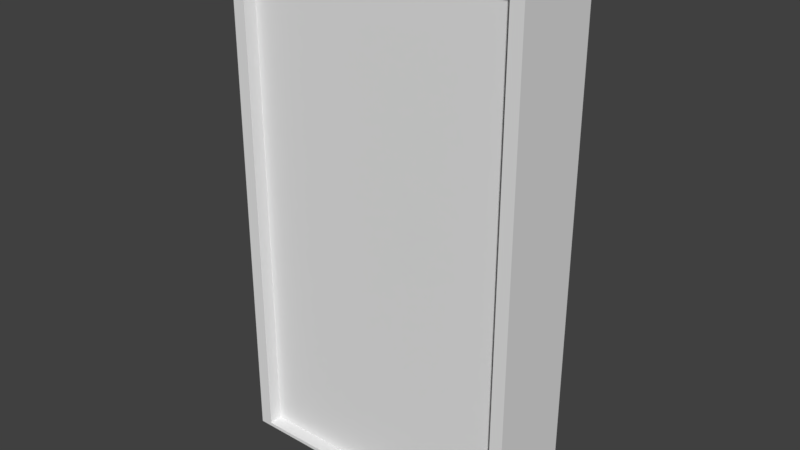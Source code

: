 # Source: door.blend  (saved by Blender 2.79.0; exported with 4.5.12 LTS)
import bpy
from mathutils import Matrix  # noqa: F401  (used for matrix-valued properties, if any)

bpy.ops.wm.read_factory_settings(use_empty=True)
scene = bpy.context.scene
scene.name = 'Scene'

# ---- collections
col_collection_1 = bpy.data.collections.new('Collection 1'); scene.collection.children.link(col_collection_1)

# ---- world
world_world = bpy.data.worlds.new('World'); scene.world = world_world
world_world.color = (0.05088, 0.05088, 0.05088)
world_world.use_sun_shadow = False
world_world.sun_shadow_jitter_overblur = 0.0
world_world.cycles.sampling_method = 'MANUAL'

# ---- meshes
me_cube_003 = bpy.data.meshes.new('Cube.003')
me_cube_003.from_pydata([(-1.85, -0.4177, 0.02881), (-1.85, -0.4177, 6.827), (-1.85, 0.4177, 0.02881), (-1.85, 0.4177, 6.827), (1.85, -0.4177, 0.02881), (1.85, -0.4177, 6.827), (1.85, 0.4177, 0.02881), (1.85, 0.4177, 6.827)], [], [(0, 1, 3, 2), (2, 3, 7, 6), (6, 7, 5, 4), (4, 5, 1, 0), (2, 6, 4, 0), (7, 3, 1, 5)])
_ca = me_cube_003.color_attributes.new('Col', 'BYTE_COLOR', 'CORNER')
_ca.data.foreach_set('color', [0.0, 0.0, 0.0, 1.0, 0.0, 0.0, 0.0, 1.0, 0.0, 0.0, 0.0, 1.0, 0.0, 0.0, 0.0, 1.0, 1.0, 1.0, 1.0, 1.0, 1.0, 1.0, 1.0, 1.0, 1.0, 1.0, 1.0, 1.0, 1.0, 1.0, 1.0, 1.0, 0.0, 0.0, 0.0, 1.0, 0.0, 0.0, 0.0, 1.0, 0.0, 0.0, 0.0, 1.0, 0.0, 0.0, 0.0, 1.0, 0.0, 0.0, 0.0, 1.0, 0.0, 0.0, 0.0, 1.0, 0.0, 0.0, 0.0, 1.0, 0.0, 0.0, 0.0, 1.0, 0.0, 0.0, 0.0, 1.0, 0.0, 0.0, 0.0, 1.0, 0.0, 0.0, 0.0, 1.0, 0.0, 0.0, 0.0, 1.0, 0.0, 0.0, 0.0, 1.0, 0.0, 0.0, 0.0, 1.0, 0.0, 0.0, 0.0, 1.0, 0.0, 0.0, 0.0, 1.0])
me_cube_003.use_remesh_preserve_volume = False
me_cube_003.use_remesh_preserve_attributes = False
me_cube_003.use_mirror_vertex_groups = False
me_cube_003.use_paint_bone_selection = False
me_cube_003.use_paint_mask = True
me_cube_003.update()
me_cube_001 = bpy.data.meshes.new('Cube.001')
me_cube_001.from_pydata([(0.0, 0.6, 0.0), (2.0, 0.6, 0.0), (2.0, 0.0, 0.0), (0.0, 0.0, 0.0), (-2.0, 0.0, 0.0), (-2.0, 0.6, 0.0), (0.0, 0.6, 7.0), (2.0, 0.6, 7.0), (0.0, 0.6, 0.0487), (1.829, 0.6, 0.0487), (1.829, 0.6, 6.803), (0.0, 0.6, 6.803), (2.0, 0.0, 7.0), (0.0, -0.6, 0.0), (2.0, -0.6, 0.0), (-1.829, 0.6, 6.803), (-1.829, 0.6, 0.0487), (-2.0, 0.6, 7.0), (-2.0, -0.6, 0.0), (-2.0, 0.0, 7.0), (0.0, 0.0, 7.0), (2.0, -0.6, 7.0), (0.0, -0.6, 7.0), (0.0, -0.6, 6.803), (1.829, -0.6, 6.803), (1.829, -0.6, 0.0487), (0.0, -0.6, 0.0487), (-2.0, -0.6, 7.0), (-1.829, -0.6, 0.0487), (-1.829, -0.6, 6.803)], [], [(0, 1, 2, 3), (0, 3, 4, 5), (6, 7, 1, 0, 8, 9, 10, 11), (1, 7, 12, 2), (13, 3, 2, 14), (6, 11, 15, 16, 8, 0, 5, 17), (13, 18, 4, 3), (5, 4, 19, 17), (7, 6, 20, 12), (14, 2, 12, 21), (22, 23, 24, 25, 26, 13, 14, 21), (17, 19, 20, 6), (22, 27, 18, 13, 26, 28, 29, 23), (18, 27, 19, 4), (21, 12, 20, 22), (27, 22, 20, 19), (29, 28, 16, 15), (15, 11, 10, 24, 23, 29), (9, 8, 16, 28, 26, 25), (10, 9, 25, 24)])
_ca = me_cube_001.color_attributes.new('Col', 'BYTE_COLOR', 'CORNER')
_ca.data.foreach_set('color', [1.0, 1.0, 1.0, 1.0, 1.0, 1.0, 1.0, 1.0, 1.0, 1.0, 1.0, 1.0, 1.0, 1.0, 1.0, 1.0, 1.0, 1.0, 1.0, 1.0, 1.0, 1.0, 1.0, 1.0, 1.0, 1.0, 1.0, 1.0, 1.0, 1.0, 1.0, 1.0, 1.0, 1.0, 1.0, 1.0, 1.0, 1.0, 1.0, 1.0, 1.0, 1.0, 1.0, 1.0, 1.0, 1.0, 1.0, 1.0, 1.0, 1.0, 1.0, 1.0, 1.0, 1.0, 1.0, 1.0, 1.0, 1.0, 1.0, 1.0, 1.0, 1.0, 1.0, 1.0, 1.0, 1.0, 1.0, 1.0, 1.0, 1.0, 1.0, 1.0, 1.0, 1.0, 1.0, 1.0, 1.0, 1.0, 1.0, 1.0, 1.0, 1.0, 1.0, 1.0, 1.0, 1.0, 1.0, 1.0, 1.0, 1.0, 1.0, 1.0, 1.0, 1.0, 1.0, 1.0, 1.0, 1.0, 1.0, 1.0, 1.0, 1.0, 1.0, 1.0, 1.0, 1.0, 1.0, 1.0, 1.0, 1.0, 1.0, 1.0, 1.0, 1.0, 1.0, 1.0, 1.0, 1.0, 1.0, 1.0, 1.0, 1.0, 1.0, 1.0, 1.0, 1.0, 1.0, 1.0, 1.0, 1.0, 1.0, 1.0, 1.0, 1.0, 1.0, 1.0, 1.0, 1.0, 1.0, 1.0, 1.0, 1.0, 1.0, 1.0, 1.0, 1.0, 1.0, 1.0, 1.0, 1.0, 1.0, 1.0, 1.0, 1.0, 1.0, 1.0, 1.0, 1.0, 1.0, 1.0, 1.0, 1.0, 1.0, 1.0, 1.0, 1.0, 1.0, 1.0, 1.0, 1.0, 1.0, 1.0, 1.0, 1.0, 1.0, 1.0, 1.0, 1.0, 1.0, 1.0, 1.0, 1.0, 1.0, 1.0, 1.0, 1.0, 1.0, 1.0, 1.0, 1.0, 1.0, 1.0, 1.0, 1.0, 1.0, 1.0, 1.0, 1.0, 1.0, 1.0, 1.0, 1.0, 1.0, 1.0, 1.0, 1.0, 1.0, 1.0, 1.0, 1.0, 1.0, 1.0, 1.0, 1.0, 1.0, 1.0, 1.0, 1.0, 1.0, 1.0, 1.0, 1.0, 1.0, 1.0, 1.0, 1.0, 1.0, 1.0, 1.0, 1.0, 1.0, 1.0, 1.0, 1.0, 1.0, 1.0, 1.0, 1.0, 1.0, 1.0, 1.0, 1.0, 1.0, 1.0, 1.0, 1.0, 1.0, 1.0, 1.0, 1.0, 1.0, 1.0, 1.0, 1.0, 1.0, 1.0, 1.0, 1.0, 1.0, 1.0, 1.0, 1.0, 1.0, 1.0, 1.0, 1.0, 1.0, 1.0, 1.0, 1.0, 1.0, 1.0, 1.0, 1.0, 1.0, 1.0, 1.0, 1.0, 1.0, 1.0, 1.0, 1.0, 1.0, 1.0, 1.0, 1.0, 1.0, 1.0, 1.0, 1.0, 1.0, 1.0, 1.0, 1.0, 1.0, 1.0, 1.0, 1.0, 1.0, 1.0, 1.0, 1.0, 1.0, 1.0, 1.0, 1.0, 1.0, 1.0, 1.0, 1.0, 1.0, 1.0, 1.0, 1.0, 1.0, 1.0, 1.0, 1.0, 1.0, 1.0, 1.0, 1.0, 1.0, 1.0, 1.0, 1.0, 1.0, 1.0, 1.0, 1.0, 1.0, 1.0, 1.0, 1.0, 1.0, 1.0, 1.0, 1.0, 1.0, 1.0, 1.0, 1.0, 1.0, 1.0, 1.0, 1.0, 1.0, 1.0, 1.0, 1.0, 1.0, 1.0, 1.0, 1.0, 1.0, 1.0, 1.0, 1.0, 1.0, 1.0, 1.0, 1.0, 1.0, 1.0, 1.0, 1.0, 1.0, 1.0, 1.0, 1.0, 1.0, 1.0, 1.0, 1.0, 1.0, 1.0, 1.0, 1.0, 1.0, 1.0, 1.0, 1.0, 1.0, 1.0, 1.0, 1.0, 1.0, 1.0, 1.0, 1.0, 1.0, 1.0, 1.0, 1.0, 1.0, 1.0, 1.0, 1.0, 1.0, 1.0])
me_cube_001.use_remesh_preserve_volume = False
me_cube_001.use_remesh_preserve_attributes = False
me_cube_001.use_mirror_vertex_groups = False
me_cube_001.use_paint_bone_selection = False
me_cube_001.use_paint_mask = True
me_cube_001.update()

# ---- objects
ob_door = bpy.data.objects.new('Door', me_cube_003)
ob_doorframe = bpy.data.objects.new('Doorframe', me_cube_001)

# ---- transforms, parenting, visibility, modifiers, constraints
ob_door.location = (0.0, 0.0, 0.0)
ob_door.lineart.crease_threshold = 0.0
ob_doorframe.location = (0.0, 0.0, 0.0)
ob_doorframe.lineart.crease_threshold = 0.0

# ---- collection membership
col_collection_1.objects.link(ob_door)
col_collection_1.objects.link(ob_doorframe)

# ---- scene / render settings (as saved in the file)
scene.frame_start = 1; scene.frame_end = 250; scene.frame_set(1)
scene.render.engine = 'BLENDER_EEVEE_NEXT'
scene.render.resolution_percentage = 50
scene.render.dither_intensity = 0.0
scene.cycles.use_denoising = False
scene.cycles.samples = 128
scene.cycles.sampling_pattern = 'TABULATED_SOBOL'
scene.cycles.use_adaptive_sampling = False
scene.cycles.use_light_tree = False
scene.cycles.blur_glossy = 0.0
scene.cycles.sample_clamp_indirect = 0.0
scene.view_settings.view_transform = 'Standard'
bpy.context.view_layer.update()

# ---- added for rendering (the .blend has no active camera and no usable light): camera, sun
cam_auto = bpy.data.cameras.new('AutoCamera')
cam_auto.lens = 50.0
cam_auto.sensor_width = 36.0
cam_auto.clip_end = 1000.0
ob_auto_camera = bpy.data.objects.new('AutoCamera', cam_auto)
scene.collection.objects.link(ob_auto_camera)
ob_auto_camera.location = (7.54157, -9.04989, 9.53326)
ob_auto_camera.rotation_euler = (1.09748, -7.21219e-08, 0.694738)
scene.camera = ob_auto_camera
light_auto_sun = bpy.data.lights.new('AutoSun', 'SUN')
light_auto_sun.energy = 3.0
light_auto_sun.angle = 0.0523599
ob_auto_sun = bpy.data.objects.new('AutoSun', light_auto_sun)
scene.collection.objects.link(ob_auto_sun)
ob_auto_sun.rotation_euler = (0.872665, 0.174533, 0.523599)
bpy.context.view_layer.update()
